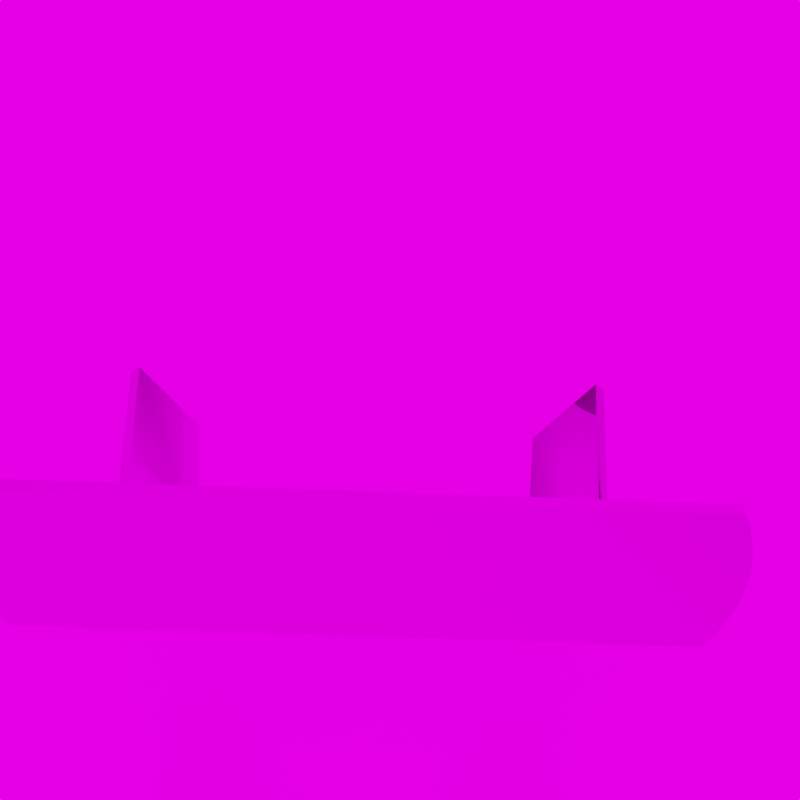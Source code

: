 # Source: DatasetGeneration.blend  (saved by Blender 3.3.6; exported with 4.5.12 LTS)
import bpy
from mathutils import Matrix  # noqa: F401  (used for matrix-valued properties, if any)

bpy.ops.wm.read_factory_settings(use_empty=True)
scene = bpy.context.scene
scene.name = 'Scene'

# ---- images (referenced by path relative to the original .blend; pixels are not part of the script)
import os
ASSET_DIR = os.environ.get("B2B_ASSET_DIR", "")  # directory of the original .blend (textures are referenced by path, not embedded)
HERE = os.path.dirname(os.path.abspath(__file__))  # packed textures are extracted next to this script under _unpacked/

def load_image(name, relpath, width, height, colorspace="sRGB"):
    """Load a texture the original file referenced (path relative to the .blend, or extracted next to this script)."""
    p = next((c for c in (os.path.join(HERE, relpath), os.path.join(ASSET_DIR, relpath)) if relpath and os.path.exists(c)), "")
    if p:
        img = bpy.data.images.load(p, check_existing=True)
        img.name = name
    else:  # same state as the original file: an image datablock whose file is absent (Cycles renders it pink)
        img = bpy.data.images.new(name, width, height)
        img.source = "FILE"
        img.filepath = "//" + (relpath or name)
    img.colorspace_settings.name = colorspace
    return img
img_normal_jpg_001 = load_image('Normal.jpg.001', 'Normal.jpg', 1024, 1024, 'sRGB')
img_height_jpg_001 = load_image('Height.jpg.001', 'Height.jpg', 1024, 1024, 'sRGB')
img_roughness_jpg_001 = load_image('Roughness.jpg.001', 'Roughness.jpg', 1024, 1024, 'sRGB')
img_origincolor_jpg_001 = load_image('OriginColor.jpg.001', 'OriginColor.jpg', 1024, 1024, 'sRGB')
img_roughness_jpg = load_image('Roughness.jpg', 'Roughness.jpg', 1024, 1024, 'sRGB')
img_height_jpg = load_image('Height.jpg', 'Height.jpg', 1024, 1024, 'sRGB')
img_normal_jpg = load_image('Normal.jpg', 'Normal.jpg', 1024, 1024, 'sRGB')
img_origincolor_jpg = load_image('OriginColor.jpg', 'OriginColor.jpg', 1024, 1024, 'sRGB')
img_metallic_jpg = load_image('Metallic.jpg', 'Metallic.jpg', 1024, 1024, 'sRGB')
img_specular_jpg = load_image('Specular.jpg', 'Specular.jpg', 1024, 1024, 'sRGB')
img_roughness_jpg_002 = load_image('Roughness.jpg.002', 'Roughness.jpg', 1024, 1024, 'sRGB')
img_normal_jpg_002 = load_image('Normal.jpg.002', 'Normal.jpg', 1024, 1024, 'sRGB')
img_height_jpg_002 = load_image('Height.jpg.002', 'Height.jpg', 1024, 1024, 'sRGB')
img_origincolor_jpg_002 = load_image('OriginColor.jpg.002', 'OriginColor.jpg', 1024, 1024, 'sRGB')
img_reichstag_1_4k_hdr = load_image('reichstag_1_4k.hdr', 'reichstag_1_4k.hdr', 1024, 1024, 'Linear Rec.709')

# ---- materials (node trees are filled in below, after node groups)
mat_twophasematerial = bpy.data.materials.new('TwoPhaseMaterial')
mat_groundmaterial = bpy.data.materials.new('GroundMaterial')
mat_groundmaterial.displacement_method = 'BOTH'

# ---- node groups
ng_phase2 = bpy.data.node_groups.new('Phase2', 'ShaderNodeTree')
_s = ng_phase2.interface.new_socket(name='BSDF', in_out='OUTPUT', socket_type='NodeSocketShader')
_s = ng_phase2.interface.new_socket(name='Displacement', in_out='OUTPUT', socket_type='NodeSocketVector')
_s.min_value = 0.0
_s.max_value = 1.0
_s = ng_phase2.interface.new_socket(name='Value', in_out='OUTPUT', socket_type='NodeSocketFloat')
_N = ng_phase2.nodes; _L = ng_phase2.links
n0 = _N.new('NodeFrame'); n0.name = 'Frame.001'; n0.location = (126, 566)
n0.label = 'Textures'
n0.width = 358
n1 = _N.new('NodeFrame'); n1.name = 'Frame'; n1.location = (-553, -197)
n1.label = 'Mapping'
n1.width = 400
n2 = _N.new('ShaderNodeNormalMap'); n2.name = 'Normal Map'; n2.location = (514, -24)
n3 = _N.new('ShaderNodeTexImage'); n3.name = 'Image Texture.003'; n3.location = (88, -590)
n3.label = 'Normal'
n3.image = img_normal_jpg_001
n3.projection = 'BOX'
n3.projection_blend = 0.04091
n4 = _N.new('ShaderNodeTexImage'); n4.name = 'Image Texture'; n4.location = (88, -870)
n4.label = 'Displacement'
n4.image = img_height_jpg_001
n4.projection = 'BOX'
n4.projection_blend = 0.05455
n5 = _N.new('NodeGroupInput'); n5.name = 'Group Input'; n5.location = (-716, 30)
n6 = _N.new('ShaderNodeBsdfAnisotropic'); n6.name = 'Glossy BSDF'; n6.location = (1506, -245)
n6.distribution = 'GGX'
n7 = _N.new('ShaderNodeValue'); n7.name = 'Value'; n7.location = (1501, -143)
n7.outputs[0].default_value = 1.0
n8 = _N.new('ShaderNodeTexImage'); n8.name = 'Image Texture.004'; n8.location = (398, -520)
n8.label = 'Metallic'
n8.projection = 'BOX'
n9 = _N.new('ShaderNodeTexImage'); n9.name = 'Image Texture.002'; n9.location = (88, -310)
n9.label = 'Roughness'
n9.image = img_roughness_jpg_001
n9.projection = 'BOX'
n10 = _N.new('ShaderNodeDisplacement'); n10.name = 'Displacement'; n10.location = (787, -257)
n10.inputs[1].default_value = 0.0
n10.inputs[2].default_value = 1.0
n11 = _N.new('ShaderNodeBsdfPrincipled'); n11.name = 'Principled BSDF'; n11.location = (943, 490)
n11.distribution = 'GGX'
n11.subsurface_method = 'BURLEY'
n11.inputs[3].default_value = 1.45
n11.inputs[27].default_value = (0.0, 0.0, 0.0, 1.0)
n11.inputs[28].default_value = 1.0
n12 = _N.new('ShaderNodeTexImage'); n12.name = 'Image Texture.001'; n12.location = (88, -30)
n12.label = 'Base Color'
n12.image = img_origincolor_jpg_001
n12.projection = 'BOX'
n12.projection_blend = 0.03636
n13 = _N.new('ShaderNodeVolumeAbsorption'); n13.name = 'Volume Absorption'; n13.location = (1522, 35)
n14 = _N.new('NodeGroupOutput'); n14.name = 'Group Output'; n14.location = (1694, 152)
n14.inputs[2].default_value = -0.1
n15 = _N.new('ShaderNodeBsdfPrincipled'); n15.name = 'Principled BSDF.001'; n15.location = (1079, -459)
n15.distribution = 'GGX'
n15.subsurface_method = 'RANDOM_WALK_SKIN'
n15.inputs[0].default_value = (0.4928, 0.1825, 0.3022, 1.0)
n15.inputs[1].default_value = 0.3262
n15.inputs[2].default_value = 0.0
n15.inputs[3].default_value = 1.664
n15.inputs[11].default_value = 1.489
n15.inputs[13].default_value = 0.6857
n15.inputs[18].default_value = 0.5764
n15.inputs[24].default_value = 0.1349
n15.inputs[27].default_value = (0.0, 0.0, 0.0, 1.0)
n15.inputs[28].default_value = 1.0
n16 = _N.new('ShaderNodeMapping'); n16.name = 'Mapping'; n16.location = (230, -30)
n16.inputs[1].default_value = (5.713, 6.252, 1.746)
n16.inputs[2].default_value = (3.352, 1.384, 5.801)
n16.inputs[3].default_value = (1.459, 1.459, 1.459)
n17 = _N.new('ShaderNodeTexCoord'); n17.name = 'Texture Coordinate'; n17.location = (30, -37)
n18 = _N.new('NodeReroute'); n18.name = 'Reroute'; n18.location = (38, -1073)
n18.label = 'Specular'
n18.width = 16
n18.socket_idname = 'NodeSocketVector'
n19 = _N.new('ShaderNodeTexImage'); n19.name = 'Image Texture.005'; n19.location = (-260, 136)
n19.label = 'Specular'
n3.parent = n0
n4.parent = n0
n9.parent = n0
n12.parent = n0
n16.parent = n1
n17.parent = n1
n18.parent = n0
_L.new(n9.outputs[0], n11.inputs[2])
_L.new(n3.outputs[0], n2.inputs[1])
_L.new(n2.outputs[0], n11.inputs[5])
_L.new(n18.outputs[0], n12.inputs[0])
_L.new(n18.outputs[0], n9.inputs[0])
_L.new(n18.outputs[0], n3.inputs[0])
_L.new(n18.outputs[0], n4.inputs[0])
_L.new(n16.outputs[0], n18.inputs[0])
_L.new(n18.outputs[0], n8.inputs[0])
_L.new(n8.outputs[0], n11.inputs[1])
_L.new(n4.outputs[0], n10.inputs[0])
_L.new(n10.outputs[0], n14.inputs[1])
_L.new(n12.outputs[0], n11.inputs[0])
_L.new(n18.outputs[0], n19.inputs[0])
_L.new(n19.outputs[0], n11.inputs[13])
_L.new(n17.outputs[3], n16.inputs[0])
_L.new(n11.outputs[0], n14.inputs[0])
n14.is_active_output = True
ng_phase1 = bpy.data.node_groups.new('Phase1', 'ShaderNodeTree')
_s = ng_phase1.interface.new_socket(name='BSDF', in_out='OUTPUT', socket_type='NodeSocketShader')
_s = ng_phase1.interface.new_socket(name='Displacement', in_out='OUTPUT', socket_type='NodeSocketVector')
_s.min_value = 0.0
_s.max_value = 1.0
_s = ng_phase1.interface.new_socket(name='Volume', in_out='OUTPUT', socket_type='NodeSocketShader')
_N = ng_phase1.nodes; _L = ng_phase1.links
n0 = _N.new('NodeFrame'); n0.name = 'Frame'; n0.location = (-598, 362)
n0.label = 'Mapping'
n0.width = 521
n1 = _N.new('NodeFrame'); n1.name = 'Frame.001'; n1.location = (44, 1454)
n1.label = 'Specular'
n1.width = 509
n2 = _N.new('ShaderNodeNormalMap'); n2.name = 'Normal Map'; n2.location = (432, -28)
n3 = _N.new('NodeGroupInput'); n3.name = 'Group Input'; n3.location = (-798, 26)
n4 = _N.new('ShaderNodeDisplacement'); n4.name = 'Displacement'; n4.location = (585, -229)
n4.inputs[1].default_value = 0.0
n4.inputs[2].default_value = 1.0
n5 = _N.new('ShaderNodeBsdfPrincipled'); n5.name = 'Principled BSDF.001'; n5.location = (910, -280)
n5.distribution = 'GGX'
n5.subsurface_method = 'RANDOM_WALK_SKIN'
n5.inputs[0].default_value = (0.8222, 0.8222, 0.8222, 0.8222)
n5.inputs[2].default_value = 0.003048
n5.inputs[3].default_value = 2.159
n5.inputs[13].default_value = 1.683
n5.inputs[18].default_value = 0.9944
n5.inputs[27].default_value = (0.0, 0.0, 0.0, 1.0)
n6 = _N.new('ShaderNodeValue'); n6.name = 'Value'; n6.location = (1371, -317)
n6.outputs[0].default_value = 1.0
n7 = _N.new('NodeGroupOutput'); n7.name = 'Group Output'; n7.location = (1355, 132)
n8 = _N.new('ShaderNodeBsdfAnisotropic'); n8.name = 'Glossy BSDF'; n8.location = (1019, 177)
n8.distribution = 'GGX'
n9 = _N.new('ShaderNodeVolumeAbsorption'); n9.name = 'Volume Absorption'; n9.location = (1028, -82)
n10 = _N.new('ShaderNodeTexCoord'); n10.name = 'Texture Coordinate'; n10.location = (30, -30)
n11 = _N.new('ShaderNodeMapping'); n11.name = 'Mapping'; n11.location = (305, -60)
n11.width = 186
n11.inputs[1].default_value = (19.98, 7.651, 24.64)
n11.inputs[2].default_value = (4.775, 3.184, 1.699)
n11.inputs[3].default_value = (0.2165, 0.2165, 0.2165)
n12 = _N.new('ShaderNodeBsdfPrincipled'); n12.name = 'Principled BSDF'; n12.location = (644, 522)
n12.distribution = 'GGX'
n12.subsurface_method = 'BURLEY'
n12.inputs[3].default_value = 1.45
n12.inputs[27].default_value = (0.0, 0.0, 0.0, 1.0)
n12.inputs[28].default_value = 1.0
n13 = _N.new('ShaderNodeTexImage'); n13.name = 'Image Texture.002'; n13.location = (126, -1116)
n13.label = 'Roughness'
n13.image = img_roughness_jpg
n13.projection = 'BOX'
n13.projection_blend = 0.01509
n14 = _N.new('ShaderNodeTexImage'); n14.name = 'Image Texture'; n14.location = (88, -1762)
n14.label = 'Displacement'
n14.image = img_height_jpg
n14.projection = 'BOX'
n14.projection_blend = 0.01818
n15 = _N.new('ShaderNodeTexImage'); n15.name = 'Image Texture.003'; n15.location = (88, -1482)
n15.label = 'Normal'
n15.image = img_normal_jpg
n15.projection = 'BOX'
n15.projection_blend = 0.02872
n16 = _N.new('NodeReroute'); n16.name = 'Reroute'; n16.location = (38, -1965)
n16.width = 16
n16.socket_idname = 'NodeSocketVector'
n17 = _N.new('ShaderNodeTexImage'); n17.name = 'Image Texture.001'; n17.location = (239, -30)
n17.label = 'Base Color'
n17.image = img_origincolor_jpg
n17.projection = 'BOX'
n18 = _N.new('ShaderNodeTexImage'); n18.name = 'Image Texture.004'; n18.location = (222, -466)
n18.label = 'Metallic'
n18.image = img_metallic_jpg
n18.projection = 'BOX'
n18.projection_blend = 0.02273
n19 = _N.new('ShaderNodeTexImage'); n19.name = 'Image Texture.005'; n19.location = (218, -843)
n19.label = 'Specular'
n19.image = img_specular_jpg
n10.parent = n0
n11.parent = n0
n13.parent = n1
n14.parent = n1
n15.parent = n1
n16.parent = n1
n17.parent = n1
n18.parent = n1
n19.parent = n1
_L.new(n13.outputs[0], n12.inputs[2])
_L.new(n15.outputs[0], n2.inputs[1])
_L.new(n2.outputs[0], n12.inputs[5])
_L.new(n16.outputs[0], n17.inputs[0])
_L.new(n16.outputs[0], n13.inputs[0])
_L.new(n16.outputs[0], n15.inputs[0])
_L.new(n16.outputs[0], n14.inputs[0])
_L.new(n11.outputs[0], n16.inputs[0])
_L.new(n16.outputs[0], n18.inputs[0])
_L.new(n18.outputs[0], n12.inputs[1])
_L.new(n14.outputs[0], n4.inputs[0])
_L.new(n17.outputs[0], n12.inputs[0])
_L.new(n4.outputs[0], n7.inputs[1])
_L.new(n11.outputs[0], n19.inputs[0])
_L.new(n19.outputs[0], n12.inputs[13])
_L.new(n10.outputs[3], n11.inputs[0])
_L.new(n12.outputs[0], n7.inputs[0])
n7.is_active_output = True

# ---- material node trees
mat_twophasematerial.use_nodes = True; mat_twophasematerial.node_tree.nodes.clear()
_N = mat_twophasematerial.node_tree.nodes; _L = mat_twophasematerial.node_tree.links
n0 = _N.new('ShaderNodeOutputMaterial'); n0.name = 'Material Output'; n0.location = (-22678, 9986)
n1 = _N.new('ShaderNodeMixShader'); n1.name = 'Mix Shader'; n1.location = (-22884, 10052)
n1.width = 100
n1.inputs[0].default_value = 0.25
n2 = _N.new('ShaderNodeGroup'); n2.name = 'Group'; n2.location = (-23212, 9858)
n2.label = 'Phase2'
n2.node_tree = ng_phase2
n3 = _N.new('ShaderNodeGroup'); n3.name = 'Group.001'; n3.location = (-23220, 10056)
n3.node_tree = ng_phase1
_L.new(n2.outputs[0], n1.inputs[2])
_L.new(n1.outputs[0], n0.inputs[0])
_L.new(n3.outputs[0], n1.inputs[1])
n0.is_active_output = True
mat_groundmaterial.use_nodes = True; mat_groundmaterial.node_tree.nodes.clear()
_N = mat_groundmaterial.node_tree.nodes; _L = mat_groundmaterial.node_tree.links
n0 = _N.new('NodeFrame'); n0.name = 'Frame'; n0.location = (-2017, 2763)
n0.label = 'Mapping'
n0.width = 400
n1 = _N.new('NodeFrame'); n1.name = 'Frame.001'; n1.location = (-1751, 3423)
n1.label = 'Textures'
n1.width = 734
n2 = _N.new('ShaderNodeNormalMap'); n2.name = 'Normal Map'; n2.location = (-987, 2373)
n3 = _N.new('ShaderNodeTexCoord'); n3.name = 'Texture Coordinate'; n3.location = (30, -30)
n4 = _N.new('ShaderNodeOutputMaterial'); n4.name = 'Material Output'; n4.location = (-447, 2733)
n5 = _N.new('NodeReroute'); n5.name = 'Reroute'; n5.location = (414, -1532)
n5.width = 16
n5.socket_idname = 'NodeSocketVector'
n6 = _N.new('ShaderNodeTexImage'); n6.name = 'Image Texture.002'; n6.location = (464, -770)
n6.label = 'Roughness'
n6.image = img_roughness_jpg_002
n6.projection = 'BOX'
n6.projection_blend = 0.1014
n7 = _N.new('ShaderNodeTexImage'); n7.name = 'Image Texture.003'; n7.location = (464, -1050)
n7.label = 'Normal'
n7.image = img_normal_jpg_002
n7.projection = 'BOX'
n7.projection_blend = 0.1014
n8 = _N.new('ShaderNodeTexImage'); n8.name = 'Image Texture'; n8.location = (464, -1330)
n8.label = 'Displacement'
n8.image = img_height_jpg_002
n8.projection = 'BOX'
n8.projection_blend = 0.3864
n9 = _N.new('ShaderNodeDisplacement'); n9.name = 'Displacement'; n9.location = (-834, 2173)
n9.inputs[1].default_value = 0.0
n9.inputs[2].default_value = 1.0
n10 = _N.new('ShaderNodeTexImage'); n10.name = 'Image Texture.001'; n10.location = (431, -232)
n10.label = 'Base Color'
n10.image = img_origincolor_jpg_002
n10.projection = 'BOX'
n11 = _N.new('ShaderNodeMapping'); n11.name = 'Mapping'; n11.location = (230, -30)
n11.inputs[1].default_value = (2.335, 9.809, 13.98)
n11.inputs[2].default_value = (4.979, 2.054, 5.578)
n11.inputs[3].default_value = (0.01019, 0.01019, 0.01019)
n12 = _N.new('ShaderNodeTexImage'); n12.name = 'Image Texture.005'; n12.location = (-1321, 3457)
n12.label = 'Specular'
n13 = _N.new('ShaderNodeTexImage'); n13.name = 'Image Texture.004'; n13.location = (30, -30)
n13.label = 'Metallic'
n13.projection = 'BOX'
n14 = _N.new('ShaderNodeBsdfPrincipled'); n14.name = 'Principled BSDF'; n14.location = (-775, 2923)
n14.distribution = 'GGX'
n14.subsurface_method = 'BURLEY'
n14.inputs[3].default_value = 1.45
n14.inputs[27].default_value = (0.0, 0.0, 0.0, 1.0)
n14.inputs[28].default_value = 1.0
n15 = _N.new('ShaderNodeTexImage'); n15.name = 'Image Texture.006'; n15.location = (-2024, 3753)
n3.parent = n0
n5.parent = n1
n6.parent = n1
n7.parent = n1
n8.parent = n1
n10.parent = n1
n11.parent = n0
n13.parent = n1
_L.new(n14.outputs[0], n4.inputs[0])
_L.new(n9.outputs[0], n4.inputs[2])
_L.new(n6.outputs[0], n14.inputs[2])
_L.new(n7.outputs[0], n2.inputs[1])
_L.new(n2.outputs[0], n14.inputs[5])
_L.new(n5.outputs[0], n10.inputs[0])
_L.new(n5.outputs[0], n6.inputs[0])
_L.new(n5.outputs[0], n7.inputs[0])
_L.new(n5.outputs[0], n8.inputs[0])
_L.new(n11.outputs[0], n5.inputs[0])
_L.new(n3.outputs[3], n11.inputs[0])
_L.new(n5.outputs[0], n13.inputs[0])
_L.new(n13.outputs[0], n14.inputs[1])
_L.new(n8.outputs[0], n9.inputs[0])
_L.new(n10.outputs[0], n14.inputs[0])
_L.new(n11.outputs[0], n12.inputs[0])
_L.new(n12.outputs[0], n14.inputs[13])
n4.is_active_output = True

# ---- world
world_world = bpy.data.worlds.new('World'); scene.world = world_world
world_world.use_nodes = True; world_world.node_tree.nodes.clear()
_N = world_world.node_tree.nodes; _L = world_world.node_tree.links
n0 = _N.new('ShaderNodeBackground'); n0.name = 'Background.001'; n0.location = (-1011, 908)
n0.inputs[1].default_value = 2.203
n1 = _N.new('ShaderNodeBackground'); n1.name = 'Background.002'; n1.location = (-1225, 1245)
n1.inputs[0].default_value = (0.2206, 0.4631, 0.2923, 1.0)
n2 = _N.new('ShaderNodeOutputWorld'); n2.name = 'World Output.001'; n2.location = (-642, 990)
n2.width = 156
n3 = _N.new('ShaderNodeLightPath'); n3.name = 'Light Path'; n3.location = (-1125, 1736)
n4 = _N.new('ShaderNodeMixShader'); n4.name = 'Mix Shader'; n4.location = (-554, 1711)
n5 = _N.new('ShaderNodeMixShader'); n5.name = 'Mix Shader.001'; n5.location = (-844, 1185)
n5.inputs[0].default_value = 1.0
n6 = _N.new('ShaderNodeMapping'); n6.name = 'Mapping'; n6.location = (-1510, 1053)
n6.vector_type = 'TEXTURE'
n6.inputs[2].default_value = (-0.7064, 0.4175, 4.635)
n7 = _N.new('ShaderNodeTexEnvironment'); n7.name = 'Environment Texture'; n7.location = (-1285, 987)
n7.image = img_reichstag_1_4k_hdr
n8 = _N.new('ShaderNodeTexCoord'); n8.name = 'Texture Coordinate'; n8.location = (-1753, 1055)
_L.new(n7.outputs[0], n0.inputs[0])
_L.new(n6.outputs[0], n7.inputs[0])
_L.new(n1.outputs[0], n5.inputs[1])
_L.new(n3.outputs[0], n4.inputs[0])
_L.new(n0.outputs[0], n2.inputs[0])
_L.new(n8.outputs[1], n6.inputs[1])
n2.is_active_output = True
world_world.color = (0.05088, 0.05088, 0.05088)
world_world.use_sun_shadow = False
world_world.sun_shadow_jitter_overblur = 0.0

# ---- cameras
cam_camera = bpy.data.cameras.new('Camera')

# ---- meshes
me_model_normalized = bpy.data.meshes.new('model_normalized')
me_model_normalized.from_pydata([(-0.4671, 0.1316, 0.02028), (-0.4671, 0.1316, -0.02028), (-0.468, 0.1316, -1.084e-09), (-0.4647, 0.1316, -0.04042), (-0.468, 0.1133, -1.084e-09), (-0.4671, 0.1133, 0.02028), (-0.4647, 0.1316, 0.04042), (-0.4671, 0.1133, -0.02028), (-0.4647, 0.1133, 0.04042), (-0.4605, 0.1316, 0.0603), (-0.4647, 0.1133, -0.04042), (-0.4605, 0.1133, 0.0603), (-0.4605, 0.1316, -0.0603), (-0.4548, 0.1133, 0.07977), (-0.4548, 0.1316, 0.07977), (-0.4605, 0.1133, -0.0603), (-0.4548, 0.1133, -0.07977), (-0.4548, 0.1316, -0.07977), (-0.4475, 0.1133, 0.09871), (-0.4475, 0.1133, -0.09871), (-0.4475, 0.1316, 0.09871), (-0.4475, 0.1316, -0.09871), (-0.4387, 0.1133, 0.117), (-0.4387, 0.1133, -0.117), (-0.4387, 0.1316, -0.117), (-0.4387, 0.1316, 0.117), (0.4387, 0.1316, 0.117), (-0.2926, 0.1133, -0.09871), (0.4387, 0.1133, -0.117), (0.4387, 0.1133, 0.117), (-0.2926, 0.1133, 0.09871), (0.4387, 0.1316, -0.117), (0.4475, 0.1316, 0.09871), (-0.2743, 0.1133, -0.09871), (-0.2864, 0.1133, -0.08977), (0.4475, 0.1316, -0.09871), (-0.2743, 0.1133, 0.09871), (0.4475, 0.1133, 0.09871), (0.2742, 0.1133, -0.09881), (-0.2864, 0.1133, 0.08977), (0.4475, 0.1133, -0.09871), (0.2742, 0.1133, 0.09871), (0.4548, 0.1316, 0.07977), (0.2925, 0.1133, -0.09881), (-0.2239, 0.1133, -1.084e-09), (-0.3164, -0.1316, -0.08977), (0.4548, 0.1316, -0.07977), (-0.3044, -0.1316, 0.09871), (0.2925, 0.1133, 0.09871), (0.4548, 0.1133, 0.07977), (0.2743, 0.1133, -0.09871), (0.2011, 0.1133, -0.000101), (-0.3044, -0.1316, -0.09871), (-0.3164, -0.1316, 0.08977), (0.4548, 0.1133, -0.07977), (-0.2313, -0.1316, -1.084e-09), (0.2743, 0.1133, 0.09861), (0.4605, 0.1133, 0.0603), (0.3163, -0.1316, -0.08988), (0.2742, 0.1133, -0.09871), (0.2238, -0.07194, -0.000101), (-0.254, -0.1316, -1.084e-09), (-0.2012, 0.1133, -1.084e-09), (0.4605, 0.1316, -0.0603), (0.4605, 0.1316, 0.0603), (0.2924, 0.1133, 0.09861), (0.2862, 0.1133, 0.08971), (0.2925, 0.1133, -0.09871), (0.2863, 0.1133, -0.08988), (0.3043, -0.1316, -0.09881), (0.2312, -0.1316, -0.000101), (0.2238, 0.1133, -0.000101), (-0.2239, -0.07194, -1.084e-09), (0.4605, 0.1133, -0.0603), (0.2238, 0.1133, -1.084e-09), (0.2742, 0.1133, 0.09861), (0.4647, 0.1133, 0.04042), (0.2539, -0.1316, -0.000101), (0.2863, 0.1133, -0.08977), (0.4647, 0.1316, -0.04042), (0.4647, 0.1316, 0.04042), (0.2012, 0.1133, -1.084e-09), (0.4647, 0.1133, -0.04042), (0.3043, -0.1316, 0.09861), (0.4671, 0.1133, 0.02028), (0.4671, 0.1133, -0.02028), (0.4671, 0.1316, -0.02028), (0.4671, 0.1316, 0.02028), (0.3163, -0.1316, 0.08967), (0.468, 0.1133, -1.084e-09), (0.468, 0.1316, -1.084e-09)], [(62, 81)], [(0, 1, 2), (1, 0, 3), (1, 4, 2), (2, 5, 0), (3, 0, 6), (3, 7, 1), (4, 1, 7), (5, 2, 4), (8, 0, 5), (0, 8, 6), (3, 6, 9), (7, 3, 10), (7, 5, 4), (5, 10, 8), (11, 6, 8), (6, 11, 9), (3, 9, 12), (12, 10, 3), (5, 7, 10), (8, 10, 11), (13, 9, 11), (12, 9, 14), (10, 12, 15), (11, 10, 15), (9, 13, 14), (11, 16, 13), (12, 14, 17), (17, 15, 12), (11, 15, 16), (18, 14, 13), (13, 16, 19), (17, 14, 20), (15, 17, 16), (14, 18, 20), (13, 19, 18), (16, 21, 19), (17, 20, 21), (21, 16, 17), (22, 20, 18), (18, 19, 23), (24, 19, 21), (21, 20, 24), (20, 22, 25), (18, 23, 22), (19, 24, 23), (24, 20, 25), (22, 26, 25), (22, 23, 27), (24, 28, 23), (24, 25, 26), (26, 22, 29), (27, 23, 28), (30, 22, 27), (28, 24, 31), (24, 26, 31), (22, 30, 29), (29, 32, 26), (27, 28, 33), (34, 30, 27), (35, 28, 31), (31, 26, 32), (29, 30, 36), (32, 29, 37), (33, 28, 38), (33, 34, 27), (30, 34, 39), (28, 35, 40), (31, 32, 35), (36, 30, 39), (29, 36, 41), (29, 40, 37), (37, 42, 32), (38, 28, 43), (33, 38, 44), (45, 33, 34), (44, 34, 33), (39, 34, 44), (46, 40, 35), (29, 28, 40), (35, 32, 42), (47, 39, 36), (44, 36, 39), (41, 36, 44), (29, 41, 48), (37, 40, 49), (42, 37, 49), (29, 43, 28), (43, 50, 38), (44, 38, 51), (33, 45, 52), (44, 45, 34), (44, 53, 39), (40, 46, 54), (35, 42, 46), (39, 47, 53), (55, 36, 47), (41, 44, 81), (56, 48, 41), (29, 48, 43), (49, 40, 54), (57, 42, 49), (50, 43, 67), (38, 58, 50), (59, 38, 50), (38, 60, 51), (81, 44, 51), (52, 61, 45), (52, 62, 33), (45, 44, 61), (53, 44, 61), (63, 54, 46), (46, 42, 64), (61, 47, 53), (36, 55, 62), (47, 61, 55), (51, 41, 81), (48, 56, 65), (41, 66, 56), (67, 43, 48), (49, 54, 57), (42, 57, 64), (67, 68, 50), (58, 38, 69), (50, 58, 68), (51, 38, 59), (50, 68, 59), (60, 38, 70), (51, 70, 60), (71, 51, 60), (61, 52, 55), (52, 72, 62), (44, 55, 61), (54, 63, 73), (46, 64, 63), (62, 55, 72), (65, 56, 66), (41, 74, 66), (66, 56, 75), (48, 65, 67), (57, 54, 73), (76, 64, 57), (70, 38, 69), (77, 69, 58), (59, 74, 51), (78, 59, 68), (70, 71, 60), (74, 51, 71), (72, 52, 55), (62, 72, 44), (55, 44, 72), (79, 73, 63), (63, 64, 80), (41, 51, 74), (65, 78, 67), (57, 73, 82), (64, 76, 80), (57, 82, 76), (78, 68, 67), (69, 77, 70), (58, 71, 77), (71, 58, 68), (74, 59, 71), (81, 51, 74), (71, 59, 78), (71, 70, 77), (81, 70, 51), (73, 79, 82), (63, 80, 79), (74, 78, 66), (66, 83, 75), (66, 78, 65), (84, 80, 76), (76, 82, 85), (77, 83, 70), (78, 74, 71), (81, 83, 70), (86, 82, 79), (79, 80, 87), (83, 66, 88), (83, 81, 75), (80, 84, 87), (76, 85, 84), (82, 86, 85), (83, 77, 88), (77, 74, 71), (79, 87, 86), (66, 77, 88), (89, 87, 84), (84, 85, 89), (90, 85, 86), (77, 66, 74), (86, 87, 90), (87, 89, 90), (85, 90, 89)])
me_model_normalized.polygons.foreach_set('use_smooth', [True] * 194)
_k = set([(0, 2), (0, 6), (1, 2), (1, 3), (3, 12), (4, 5), (4, 7), (5, 8), (6, 9), (7, 10), (8, 11), (9, 14), (10, 15), (11, 13), (12, 17), (13, 18), (14, 20), (15, 16), (16, 19), (17, 21), (18, 22), (19, 23), (20, 25), (21, 24), (22, 25), (22, 29), (23, 24), (23, 28), (24, 31), (25, 26), (26, 29), (26, 32), (28, 31), (28, 40), (29, 37), (31, 35), (32, 42), (33, 52), (34, 45), (35, 46), (37, 49), (40, 54), (42, 64), (44, 45), (46, 63), (47, 55), (49, 57), (53, 61), (54, 73), (57, 76), (58, 77), (63, 79), (64, 80), (66, 83), (66, 88), (69, 70), (71, 77), (73, 82), (75, 83), (76, 84), (79, 86), (80, 87), (82, 85), (84, 89), (85, 89), (86, 90), (87, 90)])
me_model_normalized.attributes.new('sharp_edge', 'BOOLEAN', 'EDGE').data.foreach_set('value', [ (min(e.vertices), max(e.vertices)) in _k for e in me_model_normalized.edges])
_uv = me_model_normalized.uv_layers.new(name='UVMap')
_uv.uv.foreach_set('vector', [0.126, 0.008809, 0.09115, 0.008809, 0.1086, 0.008097, 0.09115, 0.008809, 0.126, 0.008809, 0.07385, 0.01094, 0.8234, 0.3117, 0.839, 0.3283, 0.8233, 0.3283, 0.8233, 0.3283, 0.8391, 0.3452, 0.8234, 0.3453, 0.07385, 0.01094, 0.126, 0.008809, 0.1433, 0.01094, 0.8234, 0.2957, 0.8391, 0.3117, 0.8234, 0.3117, 0.839, 0.3283, 0.8234, 0.3117, 0.8391, 0.3117, 0.8391, 0.3452, 0.8233, 0.3283, 0.839, 0.3283, 0.8391, 0.3625, 0.8234, 0.3453, 0.8391, 0.3452, 0.8234, 0.3453, 0.8391, 0.3625, 0.8234, 0.3625, 0.07385, 0.01094, 0.1433, 0.01094, 0.1603, 0.01447, 0.8391, 0.3117, 0.8234, 0.2957, 0.8391, 0.2956, 0.3083, 0.8111, 0.3431, 0.8111, 0.3257, 0.8119, 0.3431, 0.8111, 0.291, 0.809, 0.3604, 0.809, 0.8391, 0.3799, 0.8234, 0.3625, 0.8391, 0.3625, 0.8234, 0.3625, 0.8391, 0.3799, 0.8234, 0.3799, 0.07385, 0.01094, 0.1603, 0.01447, 0.05679, 0.01447, 0.8234, 0.2802, 0.8391, 0.2956, 0.8234, 0.2957, 0.3431, 0.8111, 0.3083, 0.8111, 0.291, 0.809, 0.3604, 0.809, 0.291, 0.809, 0.3775, 0.8055, 0.8391, 0.3973, 0.8234, 0.3799, 0.8391, 0.3799, 0.05679, 0.01447, 0.1603, 0.01447, 0.1771, 0.01939, 0.8391, 0.2956, 0.8234, 0.2802, 0.8391, 0.2802, 0.3775, 0.8055, 0.291, 0.809, 0.2739, 0.8055, 0.8234, 0.3799, 0.8391, 0.3973, 0.8234, 0.3973, 0.3775, 0.8055, 0.2572, 0.8006, 0.3942, 0.8006, 0.05679, 0.01447, 0.1771, 0.01939, 0.04006, 0.01939, 0.8234, 0.2654, 0.8391, 0.2802, 0.8234, 0.2802, 0.3775, 0.8055, 0.2739, 0.8055, 0.2572, 0.8006, 0.8392, 0.4146, 0.8234, 0.3973, 0.8391, 0.3973, 0.3942, 0.8006, 0.2572, 0.8006, 0.2409, 0.7943, 0.04006, 0.01939, 0.1771, 0.01939, 0.1933, 0.02565, 0.8391, 0.2802, 0.8234, 0.2654, 0.8391, 0.2654, 0.8234, 0.3973, 0.8392, 0.4146, 0.8235, 0.4147, 0.3942, 0.8006, 0.2409, 0.7943, 0.4105, 0.7943, 0.8391, 0.2654, 0.8235, 0.2515, 0.8392, 0.2514, 0.04006, 0.01939, 0.1933, 0.02565, 0.0238, 0.02565, 0.8235, 0.2515, 0.8391, 0.2654, 0.8234, 0.2654, 0.8392, 0.4318, 0.8235, 0.4147, 0.8392, 0.4146, 0.4105, 0.7943, 0.2409, 0.7943, 0.2252, 0.7867, 0.8235, 0.2384, 0.8392, 0.2514, 0.8235, 0.2515, 0.0238, 0.02565, 0.1933, 0.02565, 0.008097, 0.03321, 0.8235, 0.4147, 0.8392, 0.4318, 0.8235, 0.4318, 0.4105, 0.7943, 0.2252, 0.7867, 0.4262, 0.7867, 0.8392, 0.2514, 0.8235, 0.2384, 0.8392, 0.2384, 0.008097, 0.03321, 0.1933, 0.02565, 0.209, 0.03321, 0.5571, 0.9919, 0.5728, 0.2384, 0.5728, 0.9919, 0.4262, 0.7867, 0.2252, 0.7867, 0.2409, 0.6612, 0.6047, 0.2384, 0.589, 0.9919, 0.589, 0.2384, 0.008097, 0.03321, 0.209, 0.03321, 0.209, 0.7867, 0.5728, 0.2384, 0.5571, 0.9919, 0.5571, 0.2384, 0.2409, 0.6612, 0.2252, 0.7867, 0.2252, 0.03321, 0.4105, 0.6612, 0.4262, 0.7867, 0.2409, 0.6612, 0.589, 0.9919, 0.6047, 0.2384, 0.6047, 0.9919, 0.008097, 0.03321, 0.209, 0.7867, 0.008097, 0.7867, 0.4262, 0.7867, 0.4105, 0.6612, 0.4262, 0.03321, 0.8072, 0.2384, 0.7914, 0.2555, 0.7915, 0.2384, 0.2409, 0.6612, 0.2252, 0.03321, 0.2409, 0.6455, 0.2486, 0.6559, 0.4105, 0.6612, 0.2409, 0.6612, 0.7914, 0.4189, 0.8072, 0.432, 0.7915, 0.432, 0.008097, 0.7867, 0.209, 0.7867, 0.1933, 0.7943, 0.4262, 0.03321, 0.4105, 0.6612, 0.4105, 0.6455, 0.7914, 0.2555, 0.8072, 0.2384, 0.8071, 0.2556, 0.2409, 0.6455, 0.2252, 0.03321, 0.2408, 0.1745, 0.2409, 0.6455, 0.2486, 0.6559, 0.2409, 0.6612, 0.4105, 0.6612, 0.2486, 0.6559, 0.4028, 0.6559, 0.8072, 0.432, 0.7914, 0.4189, 0.8071, 0.4189, 0.008097, 0.7867, 0.1933, 0.7943, 0.0238, 0.7943, 0.4105, 0.6455, 0.4105, 0.6612, 0.4028, 0.6559, 0.4262, 0.03321, 0.4105, 0.6455, 0.4105, 0.1745, 0.4262, 0.03321, 0.2409, 0.02564, 0.4105, 0.02564, 0.8071, 0.2556, 0.7914, 0.2729, 0.7914, 0.2555, 0.2408, 0.1745, 0.2252, 0.03321, 0.2408, 0.1588, 0.2409, 0.6455, 0.2408, 0.1745, 0.3257, 0.6023, 0.8487, 0.4675, 0.859, 0.6807, 0.8487, 0.6795, 0.3257, 0.6023, 0.2486, 0.6559, 0.2409, 0.6455, 0.4028, 0.6559, 0.2486, 0.6559, 0.3257, 0.6023, 0.7914, 0.4049, 0.8071, 0.4189, 0.7914, 0.4189, 0.4262, 0.03321, 0.2252, 0.03321, 0.2409, 0.02564, 0.0238, 0.7943, 0.1933, 0.7943, 0.1771, 0.8006, 0.8376, 0.22, 0.8273, 0.009359, 0.8376, 0.008097, 0.3257, 0.6023, 0.4105, 0.6455, 0.4028, 0.6559, 0.4105, 0.1745, 0.4105, 0.6455, 0.3257, 0.6023, 0.4262, 0.03321, 0.4105, 0.1745, 0.4105, 0.1588, 0.4105, 0.02564, 0.2409, 0.02564, 0.3942, 0.01938, 0.7914, 0.2729, 0.8071, 0.2556, 0.8071, 0.2729, 0.4262, 0.03321, 0.2408, 0.1588, 0.2252, 0.03321, 0.2408, 0.1588, 0.2409, 0.1744, 0.2408, 0.1745, 0.3257, 0.6023, 0.2408, 0.1745, 0.3256, 0.2373, 0.859, 0.6807, 0.8487, 0.4675, 0.859, 0.4688, 0.7218, 0.009612, 0.6619, 0.2187, 0.6619, 0.008097, 0.7017, 0.6778, 0.7613, 0.47, 0.7613, 0.6803, 0.8071, 0.4189, 0.7914, 0.4049, 0.8071, 0.4049, 0.0238, 0.7943, 0.1771, 0.8006, 0.04006, 0.8006, 0.8273, 0.009359, 0.8376, 0.22, 0.8273, 0.2213, 0.5408, 0.01156, 0.4424, 0.2187, 0.4424, 0.008097, 0.4105, 0.1745, 0.3257, 0.6023, 0.3257, 0.2372, 0.4104, 0.1744, 0.4105, 0.1588, 0.4105, 0.1745, 0.4262, 0.03321, 0.4105, 0.1588, 0.2408, 0.1588, 0.3942, 0.01938, 0.2409, 0.02564, 0.2572, 0.01938, 0.807, 0.2903, 0.7914, 0.2729, 0.8071, 0.2729, 0.2409, 0.1744, 0.2408, 0.1588, 0.2409, 0.1588, 0.8641, 0.008097, 0.8538, 0.2213, 0.864, 0.008111, 0.2409, 0.1745, 0.2408, 0.1745, 0.2409, 0.1744, 0.6209, 0.6797, 0.6855, 0.5189, 0.6855, 0.6782, 0.3257, 0.2372, 0.3257, 0.6023, 0.3256, 0.2373, 0.7647, 0.4079, 0.7215, 0.3231, 0.7751, 0.4002, 0.4424, 0.2384, 0.5409, 0.4517, 0.4424, 0.4487, 0.6619, 0.2187, 0.7218, 0.009612, 0.7218, 0.2202, 0.7613, 0.47, 0.7017, 0.6778, 0.7017, 0.4675, 0.7913, 0.3901, 0.8071, 0.4049, 0.7914, 0.4049, 0.04006, 0.8006, 0.1771, 0.8006, 0.1603, 0.8055, 0.7215, 0.3231, 0.7647, 0.2384, 0.7751, 0.2461, 0.4424, 0.2187, 0.5408, 0.01156, 0.5408, 0.2222, 0.7647, 0.2384, 0.7215, 0.3231, 0.7019, 0.3231, 0.6209, 0.8015, 0.6209, 0.6959, 0.6209, 0.8014, 0.4105, 0.1588, 0.4104, 0.1744, 0.4104, 0.1589, 0.4105, 0.1745, 0.4027, 0.1642, 0.4104, 0.1744, 0.6533, 0.6959, 0.6533, 0.6959, 0.6533, 0.6959, 0.3942, 0.01938, 0.2572, 0.01938, 0.3775, 0.01447, 0.7914, 0.2729, 0.807, 0.2903, 0.7913, 0.2903, 0.2409, 0.1588, 0.2485, 0.1641, 0.2409, 0.1744, 0.8538, 0.2213, 0.8641, 0.008097, 0.8641, 0.22, 0.864, 0.008111, 0.8538, 0.2213, 0.8538, 0.009359, 0.3256, 0.2373, 0.2408, 0.1745, 0.2409, 0.1745, 0.2409, 0.1744, 0.2485, 0.1641, 0.2409, 0.1745, 0.6855, 0.5189, 0.6209, 0.6797, 0.6855, 0.4675, 0.8554, 0.2384, 0.8554, 0.4503, 0.8554, 0.3987, 0.8325, 0.6795, 0.8131, 0.6819, 0.8131, 0.5215, 0.7215, 0.3231, 0.7647, 0.4079, 0.7019, 0.3231, 0.4424, 0.2384, 0.5409, 0.2926, 0.5409, 0.4517, 0.7775, 0.4699, 0.7969, 0.6795, 0.7775, 0.6819, 0.8071, 0.4049, 0.7913, 0.3901, 0.807, 0.3901, 0.04006, 0.8006, 0.1603, 0.8055, 0.05679, 0.8055, 0.7969, 0.4675, 0.7969, 0.6795, 0.7969, 0.6278, 0.4104, 0.1589, 0.4104, 0.1744, 0.4027, 0.1642, 0.4105, 0.1745, 0.3257, 0.2178, 0.4027, 0.1642, 0.4027, 0.1642, 0.4104, 0.1744, 0.4104, 0.1745, 0.4105, 0.1588, 0.4104, 0.1589, 0.2409, 0.1588, 0.3775, 0.01447, 0.2572, 0.01938, 0.2739, 0.01447, 0.807, 0.3077, 0.7913, 0.2903, 0.807, 0.2903, 0.6855, 0.4675, 0.6209, 0.6797, 0.6209, 0.4691, 0.7575, 0.09287, 0.8008, 0.008097, 0.8111, 0.01577, 0.2409, 0.1745, 0.3257, 0.2178, 0.3256, 0.2373, 0.2486, 0.1641, 0.2409, 0.1745, 0.2485, 0.1641, 0.8131, 0.4699, 0.8325, 0.6795, 0.8131, 0.5215, 0.3257, 0.2178, 0.3256, 0.2373, 0.3256, 0.2178, 0.5409, 0.2926, 0.4424, 0.2384, 0.5409, 0.2414, 0.7969, 0.4675, 0.7969, 0.6278, 0.7775, 0.4699, 0.7969, 0.6795, 0.7775, 0.4699, 0.7969, 0.6278, 0.7913, 0.3746, 0.807, 0.3901, 0.7913, 0.3901, 0.05679, 0.8055, 0.1603, 0.8055, 0.1433, 0.809, 0.4105, 0.1745, 0.3256, 0.2373, 0.3257, 0.2178, 0.4104, 0.1589, 0.2486, 0.1641, 0.2409, 0.1588, 0.3775, 0.01447, 0.2739, 0.01447, 0.291, 0.01094, 0.7913, 0.2903, 0.807, 0.3077, 0.7913, 0.3077, 0.3775, 0.01447, 0.291, 0.01094, 0.3604, 0.01094, 0.2486, 0.1641, 0.2485, 0.1641, 0.2409, 0.1588, 0.8008, 0.008097, 0.7575, 0.09287, 0.738, 0.09287, 0.4424, 0.6809, 0.5309, 0.4679, 0.5309, 0.6782, 0.5309, 0.4679, 0.4424, 0.6809, 0.4424, 0.4706, 0.6371, 0.6959, 0.6371, 0.7911, 0.6371, 0.696, 0.3257, 0.2372, 0.3256, 0.2373, 0.3257, 0.2178, 0.3256, 0.2178, 0.2409, 0.1745, 0.2486, 0.1641, 0.8325, 0.6795, 0.8131, 0.4699, 0.8325, 0.4675, 0.6857, 0.4487, 0.6858, 0.2384, 0.6858, 0.4487, 0.807, 0.3901, 0.7913, 0.3746, 0.807, 0.3746, 0.05679, 0.8055, 0.1433, 0.809, 0.07385, 0.809, 0.3257, 0.2178, 0.2486, 0.1641, 0.4027, 0.1642, 0.8854, 0.4688, 0.8751, 0.6795, 0.8752, 0.4675, 0.4027, 0.1642, 0.2486, 0.1641, 0.4104, 0.1589, 0.807, 0.325, 0.7913, 0.3077, 0.807, 0.3077, 0.3604, 0.01094, 0.291, 0.01094, 0.3083, 0.008809, 0.7575, 0.09287, 0.8008, 0.1776, 0.738, 0.09287, 0.2486, 0.1641, 0.3257, 0.2178, 0.3256, 0.2178, 0.6857, 0.4487, 0.6209, 0.241, 0.6858, 0.2384, 0.7913, 0.3585, 0.807, 0.3746, 0.7913, 0.3746, 0.07385, 0.809, 0.1433, 0.809, 0.126, 0.8111, 0.8751, 0.6795, 0.8854, 0.4688, 0.8854, 0.6807, 0.6209, 0.241, 0.6857, 0.4487, 0.6209, 0.4513, 0.7913, 0.3077, 0.807, 0.325, 0.7913, 0.3249, 0.3604, 0.01094, 0.3083, 0.008809, 0.3431, 0.008809, 0.807, 0.3746, 0.7913, 0.3585, 0.807, 0.3585, 0.8008, 0.1776, 0.7575, 0.09287, 0.8111, 0.17, 0.557, 0.01125, 0.5571, 0.2219, 0.557, 0.2219, 0.07385, 0.809, 0.126, 0.8111, 0.09115, 0.8111, 0.6457, 0.2187, 0.557, 0.01125, 0.6457, 0.008097, 0.807, 0.3419, 0.7913, 0.3249, 0.807, 0.325, 0.3431, 0.008809, 0.3083, 0.008809, 0.3257, 0.008097, 0.7913, 0.3419, 0.807, 0.3585, 0.7913, 0.3585, 0.557, 0.01125, 0.6457, 0.2187, 0.5571, 0.2219, 0.09115, 0.8111, 0.126, 0.8111, 0.1086, 0.8119, 0.7913, 0.3249, 0.807, 0.3419, 0.7913, 0.3419, 0.807, 0.3585, 0.7913, 0.3419, 0.807, 0.3419])
me_model_normalized.materials.append(mat_twophasematerial)
me_model_normalized.update()
me_model_normalized.normals_split_custom_set([tuple(v) for v in zip(*[iter([0.0, 1.0, 0.0, 0.0, 1.0, 0.0, 0.0, 1.0, 0.0, 0.0, 1.0, 0.0, 0.0, 1.0, 0.0, 0.0, 1.0, 0.0, -0.9967, 0.0, -0.08156, -1.0, 0.0, -1.066e-06, -1.0, 0.0, 1.114e-06, -1.0, 0.0, 1.114e-06, -0.9967, 0.0, 0.08156, -0.9967, 0.0, 0.08156, 0.0, 1.0, 0.0, 0.0, 1.0, 0.0, 0.0, 1.0, 0.0, -0.9867, 0.0, -0.1626, -0.9967, 0.0, -0.08156, -0.9967, 0.0, -0.08156, -1.0, 0.0, -1.066e-06, -0.9967, 0.0, -0.08156, -0.9967, 0.0, -0.08156, -0.9967, 0.0, 0.08156, -1.0, 0.0, 1.114e-06, -1.0, 0.0, -1.066e-06, -0.9867, 0.0, 0.1626, -0.9967, 0.0, 0.08156, -0.9967, 0.0, 0.08156, -0.9967, 0.0, 0.08156, -0.9867, 0.0, 0.1626, -0.9867, 0.0, 0.1626, 0.0, 1.0, 0.0, 0.0, 1.0, 0.0, 0.0, 1.0, 0.0, -0.9967, 0.0, -0.08156, -0.9867, 0.0, -0.1626, -0.9867, 0.0, -0.1626, 0.0, -1.0, 0.0, 0.0, -1.0, 0.0, 0.0, -1.0, 0.0, 0.0, -1.0, 0.0, 0.0, -1.0, 0.0, 0.0, -1.0, 0.0, -0.9701, 0.0, 0.2425, -0.9867, 0.0, 0.1626, -0.9867, 0.0, 0.1626, -0.9867, 0.0, 0.1626, -0.9701, 0.0, 0.2425, -0.9701, 0.0, 0.2425, 0.0, 1.0, 0.0, 0.0, 1.0, 0.0, 0.0, 1.0, 0.0, -0.9701, 0.0, -0.2425, -0.9867, 0.0, -0.1626, -0.9867, 0.0, -0.1626, 0.0, -1.0, 0.0, 0.0, -1.0, 0.0, 0.0, -1.0, 0.0, 0.0, -1.0, 0.0, 0.0, -1.0, 0.0, 0.0, -1.0, 0.0, -0.9471, 0.0, 0.3209, -0.9701, 0.0, 0.2425, -0.9701, 0.0, 0.2425, 0.0, 1.0, 0.0, 0.0, 1.0, 0.0, 0.0, 1.0, 0.0, -0.9867, 0.0, -0.1626, -0.9701, 0.0, -0.2425, -0.9701, 0.0, -0.2425, 0.0, -1.0, 0.0, 0.0, -1.0, 0.0, 0.0, -1.0, 0.0, -0.9701, 0.0, 0.2425, -0.9471, 0.0, 0.3209, -0.9471, 0.0, 0.3209, 0.0, -1.0, 0.0, 0.0, -1.0, 0.0, 0.0, -1.0, 0.0, 0.0, 1.0, 0.0, 0.0, 1.0, 0.0, 0.0, 1.0, 0.0, -0.9471, 0.0, -0.3209, -0.9701, 0.0, -0.2425, -0.9701, 0.0, -0.2425, 0.0, -1.0, 0.0, 0.0, -1.0, 0.0, 0.0, -1.0, 0.0, -0.9178, 0.0, 0.397, -0.9471, 0.0, 0.3209, -0.9471, 0.0, 0.3209, 0.0, -1.0, 0.0, 0.0, -1.0, 0.0, 0.0, -1.0, 0.0, 0.0, 1.0, 0.0, 0.0, 1.0, 0.0, 0.0, 1.0, 0.0, -0.9701, 0.0, -0.2425, -0.9471, 0.0, -0.3209, -0.9471, 0.0, -0.3209, -0.9471, 0.0, 0.3209, -0.9178, 0.0, 0.397, -0.9178, 0.0, 0.397, 0.0, -1.0, 0.0, 0.0, -1.0, 0.0, 0.0, -1.0, 0.0, -0.9471, 0.0, -0.3209, -0.9178, 0.0, -0.397, -0.9178, 0.0, -0.397, 0.0, 1.0, 0.0, 0.0, 1.0, 0.0, 0.0, 1.0, 0.0, -0.9178, 0.0, -0.397, -0.9471, 0.0, -0.3209, -0.9471, 0.0, -0.3209, -0.9008, 0.0, 0.4342, -0.9178, 0.0, 0.397, -0.9178, 0.0, 0.397, 0.0, -1.0, 0.0, 0.0, -1.0, 0.0, 0.0, -1.0, -5.722e-08, -0.9008, 0.0, -0.4342, -0.9178, 0.0, -0.397, -0.9178, 0.0, -0.397, 0.0, 1.0, 0.0, 0.0, 1.0, 0.0, 0.0, 1.0, 0.0, -0.9178, 0.0, 0.397, -0.9008, 0.0, 0.4342, -0.9008, 0.0, 0.4342, 0.0, -1.0, 0.0, 0.0, -1.0, -5.722e-08, 0.0, -1.0, 5.722e-08, -0.9178, 0.0, -0.397, -0.9008, 0.0, -0.4342, -0.9008, 0.0, -0.4342, 0.0, 1.0, 0.0, 0.0, 1.0, 0.0, 0.0, 1.0, 0.0, 0.0, 0.0, 1.0, 0.0, 0.0, 1.0, 0.0, 0.0, 1.0, 0.0, -1.0, 5.722e-08, 0.0, -1.0, -5.722e-08, 0.0, -1.0, -4.662e-08, 0.0, 0.0, -1.0, 0.0, 0.0, -1.0, 0.0, 0.0, -1.0, 0.0, 1.0, 0.0, 0.0, 1.0, 0.0, 0.0, 1.0, 0.0, 0.0, 0.0, 1.0, 0.0, 0.0, 1.0, 0.0, 0.0, 1.0, 0.0, -1.0, -4.662e-08, 0.0, -1.0, -5.722e-08, 0.0, -1.0, -2.752e-08, 0.0, -1.0, 6.877e-08, 0.0, -1.0, 5.722e-08, 0.0, -1.0, -4.662e-08, 0.0, 0.0, -1.0, 0.0, 0.0, -1.0, 0.0, 0.0, -1.0, 0.0, 1.0, 0.0, 0.0, 1.0, 0.0, 0.0, 1.0, 0.0, 0.0, -1.0, 5.722e-08, 0.0, -1.0, 6.877e-08, 0.0, -1.0, 3.887e-08, 0.9008, 0.0, 0.4343, 0.9178, 0.0, 0.3971, 0.9008, 0.0, 0.4343, 0.0, -1.0, -4.662e-08, 0.0, -1.0, -2.752e-08, 0.0, -1.0, 2.238e-05, 0.0, -1.0, 4.69e-07, 0.0, -1.0, 6.877e-08, 0.0, -1.0, -4.662e-08, 0.9178, 0.0, -0.3971, 0.9008, 0.0, -0.4343, 0.9008, 0.0, -0.4343, 0.0, 1.0, 0.0, 0.0, 1.0, 0.0, 0.0, 1.0, 0.0, 0.0, -1.0, 3.887e-08, 0.0, -1.0, 6.877e-08, 0.0, -1.0, -1.961e-05, 0.9178, 0.0, 0.3971, 0.9008, 0.0, 0.4343, 0.9178, 0.0, 0.3971, 0.0, -1.0, 2.238e-05, 0.0, -1.0, -2.752e-08, 0.0, -1.0, 2.641e-06, 0.0, -1.0, 2.238e-05, 0.0, -1.0, 4.69e-07, 0.0, -1.0, -4.662e-08, 0.0, -1.0, 6.877e-08, 0.0, -1.0, 4.69e-07, 0.0, -1.0, -4.691e-07, 0.9008, 0.0, -0.4343, 0.9178, 0.0, -0.3971, 0.9178, 0.0, -0.3971, 0.0, 1.0, 0.0, 0.0, 1.0, 0.0, 0.0, 1.0, 0.0, 0.0, -1.0, -1.961e-05, 0.0, -1.0, 6.877e-08, 0.0, -1.0, -4.691e-07, 0.0, -1.0, 3.887e-08, 0.0, -1.0, -1.961e-05, 0.0, -1.0, -1.381e-05, 0.0, -1.0, 3.887e-08, 0.0, -1.0, 0.0, 0.0, -1.0, 0.0, 0.9178, 0.0, 0.3971, 0.9471, 0.0, 0.3208, 0.9178, 0.0, 0.3971, 0.0, -1.0, 2.641e-06, 0.0, -1.0, -2.752e-08, 0.0, -1.0, 2.095e-08, 0.0, -1.0, 2.238e-05, 0.0, -1.0, 2.641e-06, 0.0, -1.0, -3.999e-09, 0.5937, -0.0729, 0.8014, 0.5936, -0.07289, 0.8014, 0.5936, -0.07289, 0.8014, 0.0, -1.0, -3.999e-09, 0.0, -1.0, 4.256e-07, 0.0, -1.0, 2.238e-05, 0.0, -1.0, -4.691e-07, 0.0, -1.0, 4.69e-07, 0.0, -1.0, 0.0, 0.9471, 0.0, -0.3208, 0.9178, 0.0, -0.3971, 0.9178, 0.0, -0.3971, 0.0, -1.0, 3.887e-08, 0.0, -1.0, -2.752e-08, 0.0, -1.0, 0.0, 0.0, 1.0, 0.0, 0.0, 1.0, 0.0, 0.0, 1.0, 0.0, 0.5936, -0.07289, -0.8014, 0.5936, -0.07289, -0.8015, 0.5936, -0.07289, -0.8015, 0.0, -1.0, -3.999e-09, 0.0, -1.0, -1.961e-05, 0.0, -1.0, -4.256e-07, 0.0, -1.0, -1.381e-05, 0.0, -1.0, -1.961e-05, 0.0, -1.0, -3.999e-09, 0.0, -1.0, 3.887e-08, 0.0, -1.0, -1.381e-05, 0.0, -1.0, 6.692e-07, 0.0, -1.0, 0.0, 0.0, -1.0, 0.0, 0.0, -1.0, 0.0, 0.9471, 0.0, 0.3208, 0.9178, 0.0, 0.3971, 0.9471, 0.0, 0.3208, 0.0, -1.0, 3.887e-08, 0.0, -1.0, 2.095e-08, 0.0, -1.0, -2.752e-08, 0.0, -1.0, 2.095e-08, 0.0, -1.0, 1.911e-05, 0.0, -1.0, 2.641e-06, 0.0, -1.0, -3.999e-09, 0.0, -1.0, 2.641e-06, 0.0, -1.0, -1.332e-07, 0.5936, -0.07289, 0.8014, 0.5937, -0.0729, 0.8014, 0.5937, -0.0729, 0.8014, 0.8168, -0.1003, -0.5681, 0.8168, -0.1003, -0.5681, 0.8168, -0.1003, -0.5681, -0.8168, 0.1003, -0.5681, -0.8168, 0.1003, -0.5681, -0.8168, 0.1003, -0.5681, 0.9178, 0.0, -0.3971, 0.9471, 0.0, -0.3208, 0.9471, 0.0, -0.3208, 0.0, 1.0, 0.0, 0.0, 1.0, 0.0, 0.0, 1.0, 0.0, 0.5936, -0.07289, -0.8015, 0.5936, -0.07289, -0.8014, 0.5936, -0.07289, -0.8014, 0.7997, -0.09819, 0.5924, 0.7997, -0.09819, 0.5924, 0.7997, -0.09819, 0.5924, 0.0, -1.0, -1.381e-05, 0.0, -1.0, -3.999e-09, 0.0, -0.03563, 0.9994, -1.746e-10, -1.0, -0.002267, 0.0, -1.0, 6.692e-07, 0.0, -1.0, -1.381e-05, 0.0, -1.0, 3.887e-08, 0.0, -1.0, 6.692e-07, 0.0, -1.0, 2.095e-08, 0.0, -1.0, 0.0, 0.0, -1.0, 0.0, 0.0, -1.0, 0.0, 0.9702, 0.0, 0.2425, 0.9471, 0.0, 0.3208, 0.9471, 0.0, 0.3208, 0.0, -1.0, 1.911e-05, 0.0, -1.0, 2.095e-08, 2.833e-05, -0.9882, 0.153, -0.5937, -0.07289, 0.8014, -0.5937, -0.0729, 0.8014, -0.5937, -0.07289, 0.8014, 0.0, -1.0, 3.723e-08, 0.0, -1.0, 0.0, 0.0, -1.0, 0.0, -0.7997, -0.09819, -0.5924, -0.7997, -0.0982, -0.5924, -0.7997, -0.09818, -0.5924, 0.0, -0.03563, 0.9994, 0.0, -1.0, -3.999e-09, 0.0, -1.0, -1.332e-07, 0.0, -1.0, 8.749e-08, 0.0, -1.0, 7.778e-07, 0.0, -1.0, 0.0, -0.7997, 0.09819, 0.5924, -0.7997, 0.09819, 0.5924, -0.7997, 0.09819, 0.5923, 0.8168, -0.1003, -0.5681, 0.8168, -0.1003, -0.5681, 0.8168, -0.1003, -0.5681, -0.8168, 0.1003, -0.5681, -0.8168, 0.1003, -0.5681, -0.8168, 0.1003, -0.5681, 0.9702, 0.0, -0.2425, 0.9471, 0.0, -0.3208, 0.9471, 0.0, -0.3208, 0.0, 1.0, 0.0, 0.0, 1.0, 0.0, 0.0, 1.0, 0.0, 0.0, -1.0, -3.535e-07, 0.0, -1.0, 4.639e-07, 0.0, -1.0, 5.675e-07, 0.7997, -0.09819, 0.5924, 0.7997, -0.09819, 0.5924, 0.7998, -0.0982, 0.5922, 0.0, -1.0, 4.639e-07, 0.0, -1.0, -3.535e-07, 0.0, -1.0, -4.147e-07, 0.0, -1.0, 0.0001297, 0.0, -1.0, -1.381e-05, 0.0, -0.03563, 0.9994, 0.0, -1.0, 6.692e-07, -1.746e-10, -1.0, -0.002267, -0.0001606, -0.8788, -0.4771, 0.0, -1.0, -1.381e-05, 0.0, -1.0, 0.0, -1.746e-10, -1.0, -0.002267, 2.833e-05, -0.9882, 0.153, 0.0, -1.0, 2.095e-08, 0.0, -1.0, 6.692e-07, 0.0, -1.0, 0.0, 0.0, -1.0, 0.0, 0.0, -1.0, 0.0, 0.9471, 0.0, 0.3208, 0.9702, 0.0, 0.2425, 0.9702, 0.0, 0.2425, 2.833e-05, -0.9882, 0.153, 1.818e-07, -1.0, 0.001822, 0.0, -1.0, 1.911e-05, -0.5937, -0.0729, 0.8014, -0.5937, -0.07289, 0.8014, -0.5937, -0.0729, 0.8014, -0.5937, -0.07289, 0.8014, -0.5937, -0.0729, 0.8014, -0.5938, -0.07291, 0.8013, 0.0, -1.0, 2.068e-07, 0.0, -1.0, 0.0, 0.0, -1.0, 3.723e-08, 0.0, -1.0, 0.0, 1.818e-07, -1.0, 0.001822, 0.0, -1.0, 3.723e-08, -0.7997, -0.0982, -0.5924, -0.7997, -0.09819, -0.5924, -0.7997, -0.0982, -0.5924, 0.7997, 0.09819, -0.5923, 0.7997, 0.09819, -0.5924, 0.7997, 0.09822, -0.5924, 0.0, 0.01926, 0.9998, 4.649e-06, -0.8667, 0.4989, 0.0, 0.0, 1.0, 0.0, -1.0, 7.778e-07, 0.0, -1.0, 8.749e-08, 0.0, -1.0, 8.295e-07, -0.7997, 0.09819, 0.5924, -0.7997, 0.09819, 0.5924, -0.7997, 0.09819, 0.5924, 3.611e-16, 0.0, -1.0, 1.114e-15, 0.0, -1.0, 0.0, 0.0, -1.0, 0.9471, 0.0, -0.3208, 0.9702, 0.0, -0.2425, 0.9702, 0.0, -0.2425, 0.0, 1.0, 0.0, 0.0, 1.0, 0.0, 0.0, 1.0, 0.0, 0.7998, -0.0982, 0.5922, 0.7997, -0.09819, 0.5924, 0.7997, -0.09815, 0.5923, -0.0001606, -0.8788, -0.4771, -1.746e-10, -1.0, -0.002267, 0.0, -1.0, 6.333e-10, 0.0, -1.0, -1.381e-05, 0.0, -1.0, -1.949e-07, 0.0, -1.0, 0.0, 0.0, -1.0, -0.0001528, 0.0, -1.0, -0.0001528, 0.0, -1.0, -0.0001528, 0.0, -1.0, 6.692e-07, -0.0001606, -0.8788, -0.4771, 2.833e-05, -0.9882, 0.153, 0.0, -1.0, 0.0, 0.0, -1.0, 0.0, 0.0, -1.0, 0.0, 0.9867, 0.0, 0.1625, 0.9702, 0.0, 0.2425, 0.9702, 0.0, 0.2425, -0.7997, -0.0982, -0.5924, -0.7997, -0.09819, -0.5924, -0.7997, -0.09819, -0.5923, 0.0, -1.0, 2.387e-07, 0.0, -1.0, 6.566e-07, 0.0, -1.0, 7.095e-07, 0.0, -1.0, 3.723e-08, 0.0, -1.0, 2.692e-07, 0.0, -1.0, 2.068e-07, 0.0, -1.0, 7.443e-08, 0.0, -1.0, 3.723e-08, 1.818e-07, -1.0, 0.001822, 0.0, 0.0, 1.0, 0.0, 0.01926, 0.9998, 0.0, 0.0, 1.0, 0.0, -1.0, 0.0, 4.649e-06, -0.8667, 0.4989, 0.0, 0.01926, 0.9998, -0.7997, 0.09819, 0.5924, -0.7997, 0.09819, 0.5924, -0.7997, 0.09818, 0.5924, 0.0, 0.0, -1.0, 1.965e-14, 0.0, -1.0, 3.611e-16, 0.0, -1.0, 1.114e-15, 0.0, -1.0, 3.611e-16, 0.0, -1.0, 1.965e-14, 0.0, -1.0, 0.9867, 0.0, -0.1625, 0.9702, 0.0, -0.2425, 0.9702, 0.0, -0.2425, 0.0, 1.0, 0.0, 0.0, 1.0, 0.0, 0.0, 1.0, 0.0, 0.0, -1.0, -1.381e-05, 0.0, -1.0, 0.0001297, 0.0, -1.0, -1.949e-07, -0.0001606, -0.8788, -0.4771, 0.0, -1.0, 7.443e-08, 2.833e-05, -0.9882, 0.153, 0.0, -1.0, 0.0, 0.0, -1.0, 0.0, 0.0, -1.0, 0.0, 0.9702, 0.0, 0.2425, 0.9867, 0.0, 0.1625, 0.9867, 0.0, 0.1625, 0.0, -1.0, 0.0, 0.0, -1.0, 0.0, 0.0, -1.0, 0.0, 0.0, -1.0, 7.443e-08, 1.818e-07, -1.0, 0.001822, 2.833e-05, -0.9882, 0.153, 0.0, -1.0, 6.566e-07, 0.0, -1.0, 2.387e-07, 0.0, -1.0, 2.074e-07, 0.8168, 0.1003, 0.5681, 0.8168, 0.1003, 0.5681, 0.8168, 0.1003, 0.5681, 0.8168, 0.1003, 0.5681, 0.8168, 0.1003, 0.5681, 0.8168, 0.1003, 0.5681, 0.0, -1.0, 2.692e-07, 0.0, -1.0, 3.723e-08, 0.0, -1.0, -0.0002764, 0.0, -1.0, 0.0002033, 0.0, -1.0, 0.0002033, 0.0, -1.0, 0.0002033, 0.0, -1.0, -0.0002764, 0.0, -1.0, 3.723e-08, 0.0, -1.0, 7.443e-08, 0.0, 0.01926, 0.9998, 0.0, 0.0, 1.0, 0.0, 0.0, 1.0, 0.7996, 0.09818, -0.5925, 0.7997, 0.09819, -0.5924, 0.7997, 0.09819, -0.5923, 0.9702, 0.0, -0.2425, 0.9867, 0.0, -0.1625, 0.9867, 0.0, -0.1625, 0.0, 1.0, 0.0, 0.0, 1.0, 0.0, 0.0, 1.0, 0.0, 0.0, -1.0, 3.703e-09, 0.0, -1.0, 7.443e-08, 0.0, -1.0, 6.333e-10, -0.5937, -0.0729, -0.8014, -0.5937, -0.0729, -0.8014, -0.5937, -0.0729, -0.8014, 0.0, -1.0, 6.333e-10, 0.0, -1.0, 7.443e-08, -0.0001606, -0.8788, -0.4771, 0.9967, 0.0, 0.08164, 0.9867, 0.0, 0.1625, 0.9867, 0.0, 0.1625, 0.0, -1.0, 0.0, 0.0, -1.0, 0.0, 0.0, -1.0, 0.0, 0.0, -1.0, -7.076e-08, 0.0, -1.0, -1.015e-06, 0.0, -1.0, 0.0, 0.0, -1.0, 7.443e-08, 0.0, -1.0, 3.703e-09, 0.0, -1.0, -0.0002764, 0.7996, 0.09818, -0.5925, 0.7997, 0.09819, -0.5923, 0.7997, 0.09819, -0.5924, 0.9967, 0.0, -0.08164, 0.9867, 0.0, -0.1625, 0.9867, 0.0, -0.1625, 0.0, 1.0, 0.0, 0.0, 1.0, 0.0, 0.0, 1.0, 0.0, -0.5937, -0.0729, -0.8013, -0.5937, -0.0729, -0.8013, -0.5937, -0.0729, -0.8013, 0.7997, 0.09819, -0.5923, 0.7996, 0.09818, -0.5925, 0.7997, 0.09819, -0.5923, 0.9867, 0.0, 0.1625, 0.9967, 0.0, 0.08164, 0.9967, 0.0, 0.08164, 0.0, -1.0, 0.0, 0.0, -1.0, 0.0, 0.0, -1.0, 0.0, 0.9867, 0.0, -0.1625, 0.9967, 0.0, -0.08164, 0.9967, 0.0, -0.08164, 0.0, -1.0, -1.015e-06, 0.0, -1.0, -7.076e-08, 0.0, -1.0, -1.135e-06, -0.8169, -0.1005, 0.5679, -0.8168, -0.1004, 0.5681, -0.8168, -0.1003, 0.5681, 0.0, 1.0, 0.0, 0.0, 1.0, 0.0, 0.0, 1.0, 0.0, -0.8168, -0.1005, 0.5681, -0.8169, -0.1005, 0.5679, -0.8168, -0.1002, 0.5681, 1.0, 0.0, 1.072e-06, 0.9967, 0.0, 0.08164, 0.9967, 0.0, 0.08164, 0.0, -1.0, 0.0, 0.0, -1.0, 0.0, 0.0, -1.0, 0.0, 1.0, 0.0, -1.105e-06, 0.9967, 0.0, -0.08164, 0.9967, 0.0, -0.08164, -0.8169, -0.1005, 0.5679, -0.8168, -0.1005, 0.5681, -0.8168, -0.1004, 0.5681, 0.0, 1.0, 0.0, 0.0, 1.0, 0.0, 0.0, 1.0, 0.0, 0.9967, 0.0, 0.08164, 1.0, 0.0, 1.072e-06, 1.0, 0.0, -1.105e-06, 0.9967, 0.0, -0.08164, 1.0, 0.0, -1.105e-06, 1.0, 0.0, 1.072e-06])] * 3)])
me_ground = bpy.data.meshes.new('Ground')
me_ground.from_pydata([(-1.0, -1.0, 0.0), (1.0, -1.0, 0.0), (-1.0, 1.0, 0.0), (1.0, 1.0, 0.0)], [], [(0, 1, 3, 2)])
_uv = me_ground.uv_layers.new(name='UVMap')
_uv.uv.foreach_set('vector', [0.0, 0.0, 1.0, 0.0, 1.0, 1.0, 0.0, 1.0])
me_ground.materials.append(mat_groundmaterial)
me_ground.update()

# ---- objects
ob_model_normalized = bpy.data.objects.new('model_normalized', me_model_normalized)
ob_ground = bpy.data.objects.new('Ground', me_ground)
ob_camera = bpy.data.objects.new('Camera', cam_camera)

# ---- transforms, parenting, visibility, modifiers, constraints
ob_model_normalized.location = (0.0, 0.0, 13.87)
ob_model_normalized.scale = (33.92, 33.92, 33.92)
ob_ground.location = (0.0, 0.0, 0.0)
ob_ground.rotation_euler = (0.0, 0.0, 1.553)
ob_ground.scale = (46.57, 52.67, 1.0)
ob_ground.cycles.use_adaptive_subdivision = True
_m = ob_ground.modifiers.new('Solidify', 'SOLIDIFY')
ob_camera.location = (0.0, 35.6, 47.61)
ob_camera.rotation_euler = (0.9002, -0.04664, 3.142)

# ---- collection membership
scene.collection.objects.link(ob_model_normalized)
scene.collection.objects.link(ob_ground)
scene.collection.objects.link(ob_camera)

# ---- scene / render settings (as saved in the file)
scene.camera = ob_camera
scene.frame_start = 1; scene.frame_end = 250; scene.frame_set(148)
scene.render.engine = 'CYCLES'
scene.render.image_settings.file_format = 'JPEG'
scene.render.image_settings.color_mode = 'RGB'
scene.render.resolution_x = 800
scene.render.resolution_y = 800
scene.cycles.feature_set = 'EXPERIMENTAL'
scene.cycles.samples = 120
scene.cycles.sampling_pattern = 'TABULATED_SOBOL'
scene.cycles.use_light_tree = False
scene.eevee.use_raytracing = True
scene.view_settings.view_transform = 'Filmic'
bpy.context.view_layer.update()

